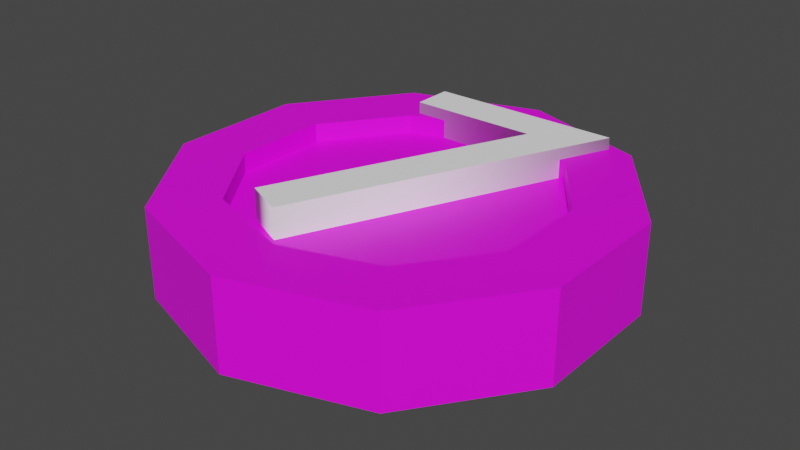 # Source: B-7.blend  (saved by Blender 2.91.10; exported with 4.5.12 LTS)
import bpy
from mathutils import Matrix  # noqa: F401  (used for matrix-valued properties, if any)

bpy.ops.wm.read_factory_settings(use_empty=True)
scene = bpy.context.scene
scene.name = 'Scene'

# ---- collections
col_collection = bpy.data.collections.new('Collection'); scene.collection.children.link(col_collection)

# ---- images (referenced by path relative to the original .blend; pixels are not part of the script)
import os
ASSET_DIR = os.environ.get("B2B_ASSET_DIR", "")  # directory of the original .blend (textures are referenced by path, not embedded)
HERE = os.path.dirname(os.path.abspath(__file__))  # packed textures are extracted next to this script under _unpacked/

def load_image(name, relpath, width, height, colorspace="sRGB"):
    """Load a texture the original file referenced (path relative to the .blend, or extracted next to this script)."""
    p = next((c for c in (os.path.join(HERE, relpath), os.path.join(ASSET_DIR, relpath)) if relpath and os.path.exists(c)), "")
    if p:
        img = bpy.data.images.load(p, check_existing=True)
        img.name = name
    else:  # same state as the original file: an image datablock whose file is absent (Cycles renders it pink)
        img = bpy.data.images.new(name, width, height)
        img.source = "FILE"
        img.filepath = "//" + (relpath or name)
    img.colorspace_settings.name = colorspace
    return img
img_imphenziapalette01_256_gradient_png_001 = load_image('ImphenziaPalette01-256-Gradient.png.001', 'ImphenziaPalette01-256-Gradient.png', 1024, 1024, 'sRGB')

# ---- materials (node trees are filled in below, after node groups)
mat_material_001 = bpy.data.materials.new('Material.001')
mat_material_001.use_transparent_shadow = False
mat_material_002 = bpy.data.materials.new('Material.002')
mat_material_002.use_transparent_shadow = False

# ---- material node trees
mat_material_001.use_nodes = True; mat_material_001.node_tree.nodes.clear()
_N = mat_material_001.node_tree.nodes; _L = mat_material_001.node_tree.links
n0 = _N.new('ShaderNodeOutputMaterial'); n0.name = 'Material Output'; n0.location = (300, 300)
n1 = _N.new('ShaderNodeBsdfPrincipled'); n1.name = 'Principled BSDF'; n1.location = (10, 300)
n1.distribution = 'GGX'
n1.subsurface_method = 'BURLEY'
n1.inputs[3].default_value = 1.45
n1.inputs[27].default_value = (0.0, 0.0, 0.0, 1.0)
n1.inputs[28].default_value = 1.0
n2 = _N.new('ShaderNodeTexImage'); n2.name = 'Image Texture'; n2.location = (-339, 216)
n2.image = img_imphenziapalette01_256_gradient_png_001
_L.new(n1.outputs[0], n0.inputs[0])
_L.new(n2.outputs[0], n1.inputs[0])
n0.is_active_output = True
mat_material_002.use_nodes = True; mat_material_002.node_tree.nodes.clear()
_N = mat_material_002.node_tree.nodes; _L = mat_material_002.node_tree.links
n0 = _N.new('ShaderNodeBsdfPrincipled'); n0.name = 'Principled BSDF'; n0.location = (10, 300)
n0.distribution = 'GGX'
n0.subsurface_method = 'BURLEY'
n0.inputs[0].default_value = (1.0, 1.0, 1.0, 1.0)
n0.inputs[3].default_value = 1.45
n0.inputs[27].default_value = (0.0, 0.0, 0.0, 1.0)
n0.inputs[28].default_value = 1.0
n1 = _N.new('ShaderNodeOutputMaterial'); n1.name = 'Material Output'; n1.location = (300, 300)
_L.new(n0.outputs[0], n1.inputs[0])
n1.is_active_output = True

# ---- world
world_world = bpy.data.worlds.new('World'); scene.world = world_world
world_world.use_nodes = True; world_world.node_tree.nodes.clear()
_N = world_world.node_tree.nodes; _L = world_world.node_tree.links
n0 = _N.new('ShaderNodeOutputWorld'); n0.name = 'World Output'; n0.location = (300, 300)
n1 = _N.new('ShaderNodeBackground'); n1.name = 'Background'; n1.location = (10, 300)
n1.inputs[0].default_value = (0.05088, 0.05088, 0.05088, 1.0)
_L.new(n1.outputs[0], n0.inputs[0])
n0.is_active_output = True
world_world.color = (0.05088, 0.05088, 0.05088)
world_world.use_sun_shadow = False
world_world.sun_shadow_jitter_overblur = 0.0

# ---- meshes
me_cylinder = bpy.data.meshes.new('Cylinder')
me_cylinder.from_pydata([(1.788e-07, 0.2512, -0.07329), (1.788e-07, 0.2512, 0.06985), (0.1476, 0.2032, -0.07329), (0.1476, 0.2032, 0.06985), (0.2389, 0.07761, -0.07329), (0.2389, 0.07761, 0.06985), (0.2389, -0.07761, -0.07329), (0.2389, -0.07761, 0.06985), (0.1476, -0.2032, -0.07329), (0.1476, -0.2032, 0.06985), (1.788e-07, -0.2512, -0.07329), (1.788e-07, -0.2512, 0.06985), (-0.1476, -0.2032, -0.07329), (-0.1476, -0.2032, 0.06985), (-0.2389, -0.07761, -0.07329), (-0.2389, -0.07761, 0.06985), (-0.2389, 0.07761, -0.07329), (-0.2389, 0.07761, 0.06985), (-0.1476, 0.2032, -0.07329), (-0.1476, 0.2032, 0.06985), (0.2094, 0.2883, 0.06985), (2.086e-07, 0.3563, 0.06985), (0.3389, 0.1101, 0.06985), (0.3389, -0.1101, 0.06985), (0.2094, -0.2883, 0.06985), (1.788e-07, -0.3563, 0.06985), (-0.2094, -0.2883, 0.06985), (-0.3389, -0.1101, 0.06985), (-0.3389, 0.1101, 0.06985), (-0.2094, 0.2883, 0.06985), (0.1476, 0.2032, 0.03985), (1.788e-07, 0.2512, 0.03985), (0.2389, 0.07761, 0.03985), (0.2389, -0.07761, 0.03985), (0.1476, -0.2032, 0.03985), (1.788e-07, -0.2512, 0.03985), (-0.1476, -0.2032, 0.03985), (-0.2389, -0.07761, 0.03985), (-0.2389, 0.07761, 0.03985), (-0.1476, 0.2032, 0.03985), (0.01427, 0.3517, -0.05829), (0.01427, 0.3517, 0.05485), (0.1952, 0.2929, 0.05485), (0.1952, 0.2929, -0.05829), (0.2182, 0.2761, -0.05829), (0.2182, 0.2761, 0.05485), (0.3301, 0.1222, 0.05485), (0.3301, 0.1222, -0.05829), (0.3389, 0.0951, -0.05829), (0.3389, 0.0951, 0.05485), (0.3389, -0.09511, 0.05485), (0.3389, -0.09511, -0.05829), (0.3301, -0.1222, -0.05829), (0.3301, -0.1222, 0.05485), (0.2182, -0.2761, 0.05485), (0.2182, -0.2761, -0.05829), (0.1952, -0.2929, -0.05829), (0.1952, -0.2929, 0.05485), (0.01427, -0.3517, 0.05485), (0.01427, -0.3517, -0.05829), (-0.01427, -0.3517, -0.05829), (-0.01427, -0.3517, 0.05485), (-0.1952, -0.2929, 0.05485), (-0.1952, -0.2929, -0.05829), (-0.2182, -0.2761, -0.05829), (-0.2182, -0.2761, 0.05485), (-0.3301, -0.1222, 0.05485), (-0.3301, -0.1222, -0.05829), (-0.3389, -0.09511, -0.05829), (-0.3389, -0.09511, 0.05485), (-0.3389, 0.0951, 0.05485), (-0.3389, 0.0951, -0.05829), (-0.3301, 0.1222, -0.05829), (-0.3301, 0.1222, 0.05485), (-0.2182, 0.2761, 0.05485), (-0.2182, 0.2761, -0.05829), (-0.1952, 0.2929, -0.05829), (-0.1952, 0.2929, 0.05485), (-0.01427, 0.3517, 0.05485), (-0.01427, 0.3517, -0.05829), (2.086e-07, 0.3563, -0.07329), (0.2094, 0.2883, -0.07329), (0.3389, 0.1101, -0.07329), (0.3389, -0.1101, -0.07329), (0.2094, -0.2883, -0.07329), (1.788e-07, -0.3563, -0.07329), (-0.2094, -0.2883, -0.07329), (-0.3389, -0.1101, -0.07329), (-0.3389, 0.1101, -0.07329), (-0.2094, 0.2883, -0.07329), (1.788e-07, 0.2512, -0.02801), (0.1476, 0.2032, -0.02801), (0.2389, 0.07761, -0.02801), (0.2389, -0.07761, -0.02801), (0.1476, -0.2032, -0.02801), (1.788e-07, -0.2512, -0.02801), (-0.1476, -0.2032, -0.02801), (-0.2389, -0.07761, -0.02801), (-0.2389, 0.07761, -0.02801), (-0.1476, 0.2032, -0.02801), (0.1419, 0.2208, -0.07329), (0.015, 0.2621, -0.07329), (0.015, 0.3357, -0.07329), (0.1852, 0.2804, -0.07329), (0.2446, 0.09525, -0.07329), (0.1662, 0.2032, -0.07329), (0.2094, 0.2627, -0.07329), (0.3146, 0.118, -0.07329), (0.2539, -0.06671, -0.07329), (0.2539, 0.06671, -0.07329), (0.3239, 0.08946, -0.07329), (0.3239, -0.08946, -0.07329), (0.1662, -0.2032, -0.07329), (0.2446, -0.09525, -0.07329), (0.3146, -0.118, -0.07329), (0.2094, -0.2627, -0.07329), (0.015, -0.2621, -0.07329), (0.1419, -0.2208, -0.07329), (0.1852, -0.2804, -0.07329), (0.015, -0.3357, -0.07329), (-0.1419, -0.2208, -0.07329), (-0.015, -0.2621, -0.07329), (-0.015, -0.3357, -0.07329), (-0.1852, -0.2804, -0.07329), (-0.2446, -0.09525, -0.07329), (-0.1662, -0.2032, -0.07329), (-0.2094, -0.2627, -0.07329), (-0.3146, -0.118, -0.07329), (-0.2539, 0.06671, -0.07329), (-0.2539, -0.06672, -0.07329), (-0.3239, -0.08946, -0.07329), (-0.3239, 0.08946, -0.07329), (-0.1662, 0.2032, -0.07329), (-0.2446, 0.09525, -0.07329), (-0.3146, 0.118, -0.07329), (-0.2094, 0.2627, -0.07329), (-0.015, 0.2621, -0.07329), (-0.1419, 0.2208, -0.07329), (-0.1852, 0.2804, -0.07329), (-0.015, 0.3357, -0.07329)], [], [(40, 41, 42, 43), (44, 45, 46, 47), (48, 49, 50, 51), (52, 53, 54, 55), (56, 57, 58, 59), (60, 61, 62, 63), (64, 65, 66, 67), (68, 69, 70, 71), (11, 9, 34, 35), (72, 73, 74, 75), (76, 77, 78, 79), (12, 14, 97, 96), (1, 3, 20, 21), (3, 5, 22, 20), (5, 7, 23, 22), (7, 9, 24, 23), (9, 11, 25, 24), (11, 13, 26, 25), (13, 15, 27, 26), (15, 17, 28, 27), (17, 19, 29, 28), (19, 1, 21, 29), (30, 31, 39, 38, 37, 36, 35, 34, 33, 32), (5, 3, 30, 32), (19, 17, 38, 39), (13, 11, 35, 36), (7, 5, 32, 33), (1, 19, 39, 31), (15, 13, 36, 37), (9, 7, 33, 34), (3, 1, 31, 30), (17, 15, 37, 38), (80, 21, 41, 40), (21, 20, 42, 41), (20, 81, 43, 42), (81, 80, 40, 43), (81, 20, 45, 44), (20, 22, 46, 45), (22, 82, 47, 46), (82, 81, 44, 47), (82, 22, 49, 48), (22, 23, 50, 49), (23, 83, 51, 50), (83, 82, 48, 51), (83, 23, 53, 52), (23, 24, 54, 53), (24, 84, 55, 54), (84, 83, 52, 55), (84, 24, 57, 56), (24, 25, 58, 57), (25, 85, 59, 58), (85, 84, 56, 59), (85, 25, 61, 60), (25, 26, 62, 61), (26, 86, 63, 62), (86, 85, 60, 63), (86, 26, 65, 64), (26, 27, 66, 65), (27, 87, 67, 66), (87, 86, 64, 67), (87, 27, 69, 68), (27, 28, 70, 69), (28, 88, 71, 70), (88, 87, 68, 71), (88, 28, 73, 72), (28, 29, 74, 73), (29, 89, 75, 74), (89, 88, 72, 75), (89, 29, 77, 76), (29, 21, 78, 77), (21, 80, 79, 78), (80, 89, 76, 79), (100, 101, 102, 103), (104, 105, 106, 107), (108, 109, 110, 111), (112, 113, 114, 115), (116, 117, 118, 119), (120, 121, 122, 123), (124, 125, 126, 127), (128, 129, 130, 131), (132, 133, 134, 135), (136, 137, 138, 139), (90, 91, 92, 93, 94, 95, 96, 97, 98, 99), (6, 8, 94, 93), (0, 2, 91, 90), (14, 16, 98, 97), (8, 10, 95, 94), (2, 4, 92, 91), (16, 18, 99, 98), (10, 12, 96, 95), (4, 6, 93, 92), (18, 0, 90, 99), (2, 0, 101, 100), (0, 80, 102, 101), (80, 81, 103, 102), (81, 2, 100, 103), (4, 2, 105, 104), (2, 81, 106, 105), (81, 82, 107, 106), (82, 4, 104, 107), (6, 4, 109, 108), (4, 82, 110, 109), (82, 83, 111, 110), (83, 6, 108, 111), (8, 6, 113, 112), (6, 83, 114, 113), (83, 84, 115, 114), (84, 8, 112, 115), (10, 8, 117, 116), (8, 84, 118, 117), (84, 85, 119, 118), (85, 10, 116, 119), (12, 10, 121, 120), (10, 85, 122, 121), (85, 86, 123, 122), (86, 12, 120, 123), (14, 12, 125, 124), (12, 86, 126, 125), (86, 87, 127, 126), (87, 14, 124, 127), (16, 14, 129, 128), (14, 87, 130, 129), (87, 88, 131, 130), (88, 16, 128, 131), (18, 16, 133, 132), (16, 88, 134, 133), (88, 89, 135, 134), (89, 18, 132, 135), (0, 18, 137, 136), (18, 89, 138, 137), (89, 80, 139, 138), (80, 0, 136, 139)])
_uv = me_cylinder.uv_layers.new(name='UVMap')
_uv.uv.foreach_set('vector', [0.4835, 0.8616, 0.4835, 0.8616, 0.4835, 0.8616, 0.4835, 0.8616, 0.4835, 0.8616, 0.4835, 0.8616, 0.4835, 0.8616, 0.4835, 0.8616, 0.4835, 0.8616, 0.4835, 0.8616, 0.4835, 0.8616, 0.4835, 0.8616, 0.4835, 0.8616, 0.4835, 0.8616, 0.4835, 0.8616, 0.4835, 0.8616, 0.4835, 0.8616, 0.4835, 0.8616, 0.4835, 0.8616, 0.4835, 0.8616, 0.4835, 0.8616, 0.4835, 0.8616, 0.4835, 0.8616, 0.4835, 0.8616, 0.4835, 0.8616, 0.4835, 0.8616, 0.4835, 0.8616, 0.4835, 0.8616, 0.4835, 0.8616, 0.4835, 0.8616, 0.4835, 0.8616, 0.4835, 0.8616, 0.4835, 0.8616, 0.4835, 0.8616, 0.4835, 0.8616, 0.4835, 0.8616, 0.4835, 0.8616, 0.4835, 0.8616, 0.4835, 0.8616, 0.4835, 0.8616, 0.4835, 0.8616, 0.4835, 0.8616, 0.4835, 0.8616, 0.4835, 0.8616, 0.9839, 0.9038, 0.9839, 0.9038, 0.9839, 0.9038, 0.9839, 0.9038, 0.4835, 0.8616, 0.4835, 0.8616, 0.4835, 0.8616, 0.4835, 0.8616, 0.4835, 0.8616, 0.4835, 0.8616, 0.4835, 0.8616, 0.4835, 0.8616, 0.4835, 0.8616, 0.4835, 0.8616, 0.4835, 0.8616, 0.4835, 0.8616, 0.4835, 0.8616, 0.4835, 0.8616, 0.4835, 0.8616, 0.4835, 0.8616, 0.4835, 0.8616, 0.4835, 0.8616, 0.4835, 0.8616, 0.4835, 0.8616, 0.4835, 0.8616, 0.4835, 0.8616, 0.4835, 0.8616, 0.4835, 0.8616, 0.4835, 0.8616, 0.4835, 0.8616, 0.4835, 0.8616, 0.4835, 0.8616, 0.4835, 0.8616, 0.4835, 0.8616, 0.4835, 0.8616, 0.4835, 0.8616, 0.4835, 0.8616, 0.4835, 0.8616, 0.4835, 0.8616, 0.4835, 0.8616, 0.4835, 0.8616, 0.4835, 0.8616, 0.4835, 0.8616, 0.4835, 0.8616, 0.4835, 0.8616, 0.4835, 0.8616, 0.4835, 0.8616, 0.4835, 0.8616, 0.4835, 0.8616, 0.4835, 0.8616, 0.4835, 0.8616, 0.4835, 0.8616, 0.4835, 0.8616, 0.4835, 0.8616, 0.4835, 0.8616, 0.4835, 0.8616, 0.4835, 0.8616, 0.4835, 0.8616, 0.4835, 0.8616, 0.4835, 0.8616, 0.4835, 0.8616, 0.4835, 0.8616, 0.4835, 0.8616, 0.4835, 0.8616, 0.4835, 0.8616, 0.4835, 0.8616, 0.4835, 0.8616, 0.4835, 0.8616, 0.4835, 0.8616, 0.4835, 0.8616, 0.4835, 0.8616, 0.4835, 0.8616, 0.4835, 0.8616, 0.4835, 0.8616, 0.4835, 0.8616, 0.4835, 0.8616, 0.4835, 0.8616, 0.4835, 0.8616, 0.4835, 0.8616, 0.4835, 0.8616, 0.4835, 0.8616, 0.4835, 0.8616, 0.4835, 0.8616, 0.4835, 0.8616, 0.4835, 0.8616, 0.4835, 0.8616, 0.4835, 0.8616, 0.4835, 0.8616, 0.4835, 0.8616, 0.4835, 0.8616, 0.4835, 0.8616, 0.4835, 0.8616, 0.4835, 0.8616, 0.4835, 0.8616, 0.4835, 0.8616, 0.4835, 0.8616, 0.4835, 0.8616, 0.4835, 0.8616, 0.4835, 0.8616, 0.4835, 0.8616, 0.4835, 0.8616, 0.4835, 0.8616, 0.4835, 0.8616, 0.4835, 0.8616, 0.4835, 0.8616, 0.4835, 0.8616, 0.4835, 0.8616, 0.4835, 0.8616, 0.4835, 0.8616, 0.4835, 0.8616, 0.4835, 0.8616, 0.4835, 0.8616, 0.4835, 0.8616, 0.4835, 0.8616, 0.4835, 0.8616, 0.4835, 0.8616, 0.4835, 0.8616, 0.4835, 0.8616, 0.4835, 0.8616, 0.4835, 0.8616, 0.4835, 0.8616, 0.4835, 0.8616, 0.4835, 0.8616, 0.4835, 0.8616, 0.4835, 0.8616, 0.4835, 0.8616, 0.4835, 0.8616, 0.4835, 0.8616, 0.4835, 0.8616, 0.4835, 0.8616, 0.4835, 0.8616, 0.4835, 0.8616, 0.4835, 0.8616, 0.4835, 0.8616, 0.4835, 0.8616, 0.4835, 0.8616, 0.4835, 0.8616, 0.4835, 0.8616, 0.4835, 0.8616, 0.4835, 0.8616, 0.4835, 0.8616, 0.4835, 0.8616, 0.4835, 0.8616, 0.4835, 0.8616, 0.4835, 0.8616, 0.4835, 0.8616, 0.4835, 0.8616, 0.4835, 0.8616, 0.4835, 0.8616, 0.4835, 0.8616, 0.4835, 0.8616, 0.4835, 0.8616, 0.4835, 0.8616, 0.4835, 0.8616, 0.4835, 0.8616, 0.4835, 0.8616, 0.4835, 0.8616, 0.4835, 0.8616, 0.4835, 0.8616, 0.4835, 0.8616, 0.4835, 0.8616, 0.4835, 0.8616, 0.4835, 0.8616, 0.4835, 0.8616, 0.4835, 0.8616, 0.4835, 0.8616, 0.4835, 0.8616, 0.4835, 0.8616, 0.4835, 0.8616, 0.4835, 0.8616, 0.4835, 0.8616, 0.4835, 0.8616, 0.4835, 0.8616, 0.4835, 0.8616, 0.4835, 0.8616, 0.4835, 0.8616, 0.4835, 0.8616, 0.4835, 0.8616, 0.4835, 0.8616, 0.4835, 0.8616, 0.4835, 0.8616, 0.4835, 0.8616, 0.4835, 0.8616, 0.4835, 0.8616, 0.4835, 0.8616, 0.4835, 0.8616, 0.4835, 0.8616, 0.4835, 0.8616, 0.4835, 0.8616, 0.4835, 0.8616, 0.4835, 0.8616, 0.4835, 0.8616, 0.4835, 0.8616, 0.4835, 0.8616, 0.4835, 0.8616, 0.4835, 0.8616, 0.4835, 0.8616, 0.4835, 0.8616, 0.4835, 0.8616, 0.4835, 0.8616, 0.4835, 0.8616, 0.4835, 0.8616, 0.4835, 0.8616, 0.4835, 0.8616, 0.4835, 0.8616, 0.4835, 0.8616, 0.4835, 0.8616, 0.4835, 0.8616, 0.4835, 0.8616, 0.4835, 0.8616, 0.4835, 0.8616, 0.4835, 0.8616, 0.4835, 0.8616, 0.4835, 0.8616, 0.4835, 0.8616, 0.4835, 0.8616, 0.4835, 0.8616, 0.4835, 0.8616, 0.4835, 0.8616, 0.4835, 0.8616, 0.4835, 0.8616, 0.4835, 0.8616, 0.4835, 0.8616, 0.4835, 0.8616, 0.4835, 0.8616, 0.4835, 0.8616, 0.4835, 0.8616, 0.4835, 0.8616, 0.4835, 0.8616, 0.4835, 0.8616, 0.4835, 0.8616, 0.4835, 0.8616, 0.4835, 0.8616, 0.4835, 0.8616, 0.4835, 0.8616, 0.4835, 0.8616, 0.4835, 0.8616, 0.4835, 0.8616, 0.4835, 0.8616, 0.4835, 0.8616, 0.4835, 0.8616, 0.4835, 0.8616, 0.4835, 0.8616, 0.4835, 0.8616, 0.4835, 0.8616, 0.4835, 0.8616, 0.4835, 0.8616, 0.4835, 0.8616, 0.4835, 0.8616, 0.4835, 0.8616, 0.02468, 0.9702, 0.02468, 0.9702, 0.02468, 0.9702, 0.02468, 0.9702, 0.02468, 0.9702, 0.02468, 0.9702, 0.02468, 0.9702, 0.02468, 0.9702, 0.02468, 0.9702, 0.02468, 0.9702, 0.02468, 0.9702, 0.02468, 0.9702, 0.02468, 0.9702, 0.02468, 0.9702, 0.02468, 0.9702, 0.02468, 0.9702, 0.02468, 0.9702, 0.02468, 0.9702, 0.02468, 0.9702, 0.02468, 0.9702, 0.02468, 0.9702, 0.02468, 0.9702, 0.02468, 0.9702, 0.02468, 0.9702, 0.02468, 0.9702, 0.02468, 0.9702, 0.02468, 0.9702, 0.02468, 0.9702, 0.02468, 0.9702, 0.02468, 0.9702, 0.02468, 0.9702, 0.02468, 0.9702, 0.02468, 0.9702, 0.02468, 0.9702, 0.02468, 0.9702, 0.02468, 0.9702, 0.02468, 0.9702, 0.02468, 0.9702, 0.02468, 0.9702, 0.02468, 0.9702, 0.4835, 0.8616, 0.4835, 0.8616, 0.4835, 0.8616, 0.4835, 0.8616, 0.4835, 0.8616, 0.4835, 0.8616, 0.4835, 0.8616, 0.4835, 0.8616, 0.4835, 0.8616, 0.4835, 0.8616, 0.9839, 0.9038, 0.9839, 0.9038, 0.9839, 0.9038, 0.9839, 0.9038, 0.9839, 0.9038, 0.9839, 0.9038, 0.9839, 0.9038, 0.9839, 0.9038, 0.9839, 0.9038, 0.9839, 0.9038, 0.9839, 0.9038, 0.9839, 0.9038, 0.9839, 0.9038, 0.9839, 0.9038, 0.9839, 0.9038, 0.9839, 0.9038, 0.9839, 0.9038, 0.9839, 0.9038, 0.9839, 0.9038, 0.9839, 0.9038, 0.9839, 0.9038, 0.9839, 0.9038, 0.9839, 0.9038, 0.9839, 0.9038, 0.9839, 0.9038, 0.9839, 0.9038, 0.9839, 0.9038, 0.9839, 0.9038, 0.9839, 0.9038, 0.9839, 0.9038, 0.9839, 0.9038, 0.9839, 0.9038, 0.9839, 0.9038, 0.9839, 0.9038, 0.9839, 0.9038, 0.9839, 0.9038, 0.4835, 0.8616, 0.4835, 0.8616, 0.4835, 0.8616, 0.4835, 0.8616, 0.4835, 0.8616, 0.4835, 0.8616, 0.4835, 0.8616, 0.4835, 0.8616, 0.4835, 0.8616, 0.4835, 0.8616, 0.4835, 0.8616, 0.4835, 0.8616, 0.4835, 0.8616, 0.4835, 0.8616, 0.4835, 0.8616, 0.4835, 0.8616, 0.4835, 0.8616, 0.4835, 0.8616, 0.4835, 0.8616, 0.4835, 0.8616, 0.4835, 0.8616, 0.4835, 0.8616, 0.4835, 0.8616, 0.4835, 0.8616, 0.4835, 0.8616, 0.4835, 0.8616, 0.4835, 0.8616, 0.4835, 0.8616, 0.4835, 0.8616, 0.4835, 0.8616, 0.4835, 0.8616, 0.4835, 0.8616, 0.4835, 0.8616, 0.4835, 0.8616, 0.4835, 0.8616, 0.4835, 0.8616, 0.4835, 0.8616, 0.4835, 0.8616, 0.4835, 0.8616, 0.4835, 0.8616, 0.4835, 0.8616, 0.4835, 0.8616, 0.4835, 0.8616, 0.4835, 0.8616, 0.4835, 0.8616, 0.4835, 0.8616, 0.4835, 0.8616, 0.4835, 0.8616, 0.4835, 0.8616, 0.4835, 0.8616, 0.4835, 0.8616, 0.4835, 0.8616, 0.4835, 0.8616, 0.4835, 0.8616, 0.4835, 0.8616, 0.4835, 0.8616, 0.4835, 0.8616, 0.4835, 0.8616, 0.4835, 0.8616, 0.4835, 0.8616, 0.4835, 0.8616, 0.4835, 0.8616, 0.4835, 0.8616, 0.4835, 0.8616, 0.4835, 0.8616, 0.4835, 0.8616, 0.4835, 0.8616, 0.4835, 0.8616, 0.4835, 0.8616, 0.4835, 0.8616, 0.4835, 0.8616, 0.4835, 0.8616, 0.4835, 0.8616, 0.4835, 0.8616, 0.4835, 0.8616, 0.4835, 0.8616, 0.4835, 0.8616, 0.4835, 0.8616, 0.4835, 0.8616, 0.4835, 0.8616, 0.4835, 0.8616, 0.4835, 0.8616, 0.4835, 0.8616, 0.4835, 0.8616, 0.4835, 0.8616, 0.4835, 0.8616, 0.4835, 0.8616, 0.4835, 0.8616, 0.4835, 0.8616, 0.4835, 0.8616, 0.4835, 0.8616, 0.4835, 0.8616, 0.4835, 0.8616, 0.4835, 0.8616, 0.4835, 0.8616, 0.4835, 0.8616, 0.4835, 0.8616, 0.4835, 0.8616, 0.4835, 0.8616, 0.4835, 0.8616, 0.4835, 0.8616, 0.4835, 0.8616, 0.4835, 0.8616, 0.4835, 0.8616, 0.4835, 0.8616, 0.4835, 0.8616, 0.4835, 0.8616, 0.4835, 0.8616, 0.4835, 0.8616, 0.4835, 0.8616, 0.4835, 0.8616, 0.4835, 0.8616, 0.4835, 0.8616, 0.4835, 0.8616, 0.4835, 0.8616, 0.4835, 0.8616, 0.4835, 0.8616, 0.4835, 0.8616, 0.4835, 0.8616, 0.4835, 0.8616, 0.4835, 0.8616, 0.4835, 0.8616, 0.4835, 0.8616, 0.4835, 0.8616, 0.4835, 0.8616, 0.4835, 0.8616, 0.4835, 0.8616, 0.4835, 0.8616, 0.4835, 0.8616, 0.4835, 0.8616, 0.4835, 0.8616, 0.4835, 0.8616, 0.4835, 0.8616, 0.4835, 0.8616, 0.4835, 0.8616, 0.4835, 0.8616, 0.4835, 0.8616, 0.4835, 0.8616, 0.4835, 0.8616, 0.4835, 0.8616, 0.4835, 0.8616, 0.4835, 0.8616, 0.4835, 0.8616, 0.4835, 0.8616, 0.4835, 0.8616, 0.4835, 0.8616, 0.4835, 0.8616, 0.4835, 0.8616, 0.4835, 0.8616, 0.4835, 0.8616, 0.4835, 0.8616, 0.4835, 0.8616, 0.4835, 0.8616, 0.4835, 0.8616, 0.4835, 0.8616, 0.4835, 0.8616, 0.4835, 0.8616, 0.4835, 0.8616, 0.4835, 0.8616, 0.4835, 0.8616])
me_cylinder.materials.append(mat_material_001)
me_cylinder.use_remesh_fix_poles = True
me_cylinder.use_remesh_preserve_attributes = False
me_cylinder.use_mirror_vertex_groups = False
me_cylinder.update()

# ---- curves / text
txt_text = bpy.data.curves.new('Text', 'FONT')
txt_text.dimensions = '2D'
txt_text.body = '7'
txt_text.materials.append(mat_material_002)
txt_text.use_path_clamp = True
txt_text.extrude = 0.1
txt_text.align_x = 'CENTER'
txt_text.align_y = 'CENTER'
txt_text.offset_x = -0.0042
txt_text.offset_y = 0.02302

# ---- objects
ob_cylinder = bpy.data.objects.new('Cylinder', me_cylinder)
ob_text = bpy.data.objects.new('Text', txt_text)

# ---- transforms, parenting, visibility, modifiers, constraints
ob_cylinder.location = (-0.4991, 0.4985, 0.08877)
ob_cylinder.lineart.crease_threshold = 0.0
ob_text.location = (-0.4957, 0.4979, 0.1526)
ob_text.scale = (0.7115, 0.7115, 0.2473)
ob_text.lineart.crease_threshold = 0.0

# ---- collection membership
col_collection.objects.link(ob_cylinder)
col_collection.objects.link(ob_text)

# ---- scene / render settings (as saved in the file)
scene.frame_start = 1; scene.frame_end = 250; scene.frame_set(1)
scene.render.engine = 'BLENDER_EEVEE_NEXT'
scene.cycles.use_denoising = False
scene.cycles.samples = 128
scene.cycles.sampling_pattern = 'TABULATED_SOBOL'
scene.cycles.use_adaptive_sampling = False
scene.cycles.use_light_tree = False
scene.view_settings.view_transform = 'Filmic'
bpy.context.view_layer.update()

# ---- added for rendering (the .blend has no active camera and no usable light): camera, sun
cam_auto = bpy.data.cameras.new('AutoCamera')
cam_auto.lens = 50.0
cam_auto.sensor_width = 36.0
cam_auto.clip_end = 1000.0
ob_auto_camera = bpy.data.objects.new('AutoCamera', cam_auto)
scene.collection.objects.link(ob_auto_camera)
ob_auto_camera.location = (0.420419, -0.604909, 0.822643)
ob_auto_camera.rotation_euler = (1.09748, -7.21219e-08, 0.694738)
scene.camera = ob_auto_camera
light_auto_sun = bpy.data.lights.new('AutoSun', 'SUN')
light_auto_sun.energy = 3.0
light_auto_sun.angle = 0.0523599
ob_auto_sun = bpy.data.objects.new('AutoSun', light_auto_sun)
scene.collection.objects.link(ob_auto_sun)
ob_auto_sun.rotation_euler = (0.872665, 0.174533, 0.523599)
bpy.context.view_layer.update()
